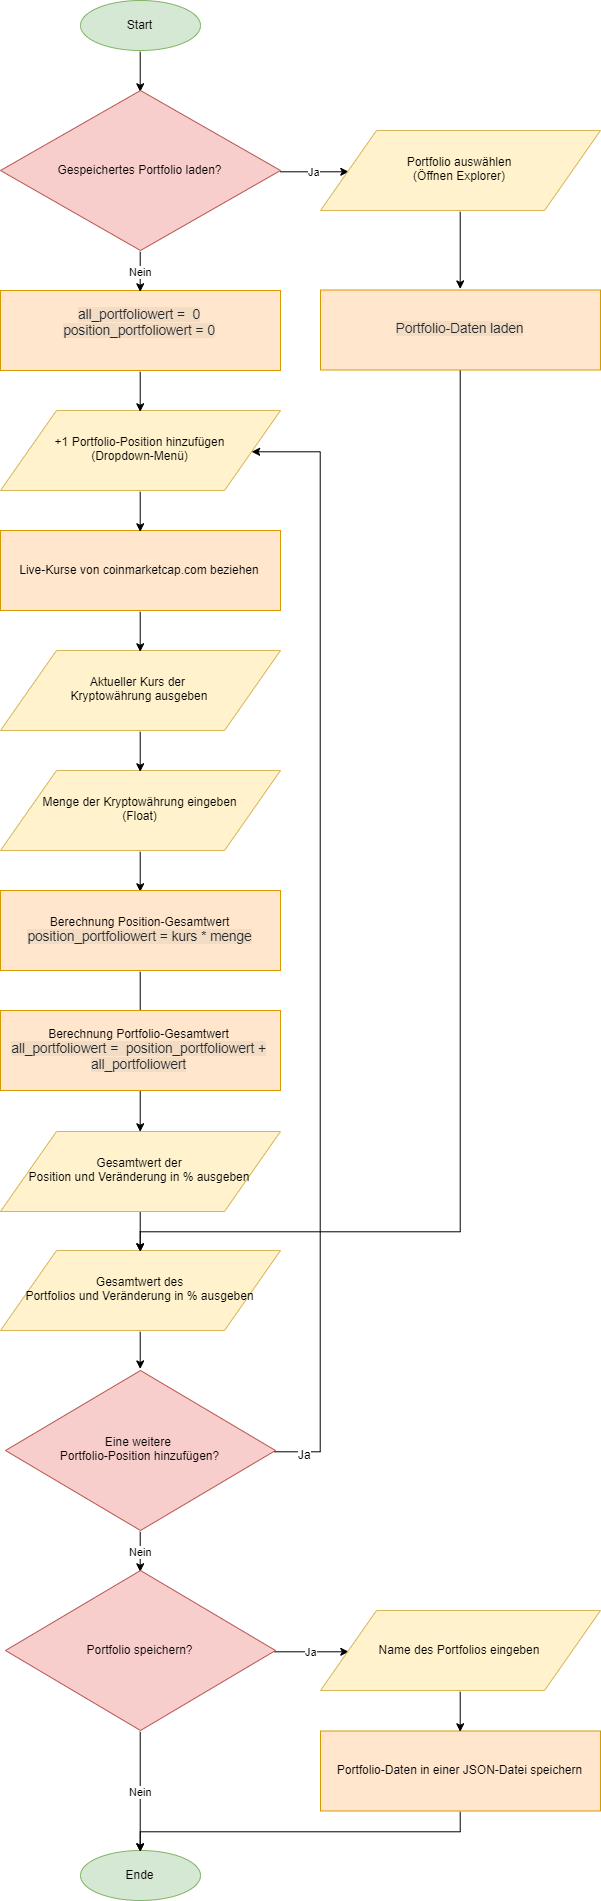

The diagram above was exported from draw.io. Its source (the exported page's mxGraphModel, read from the mxfile embedded in the PNG):
<mxGraphModel dx="2926" dy="2213" grid="1" gridSize="10" guides="1" tooltips="1" connect="1" arrows="1" fold="1" page="1" pageScale="1" pageWidth="1169" pageHeight="827" background="#ffffff" math="0" shadow="0">
  <root>
    <mxCell id="0" />
    <mxCell id="1" parent="0" />
    <mxCell id="gQJBG_aihoFl0c_zbvvk-51" style="edgeStyle=orthogonalEdgeStyle;rounded=0;orthogonalLoop=1;jettySize=auto;html=1;exitX=0.5;exitY=1;exitDx=0;exitDy=0;entryX=0.5;entryY=0;entryDx=0;entryDy=0;" parent="1" source="RYur36kJQ92ts0cWK2WX-57" target="gQJBG_aihoFl0c_zbvvk-44" edge="1">
      <mxGeometry relative="1" as="geometry" />
    </mxCell>
    <mxCell id="RYur36kJQ92ts0cWK2WX-57" value="Start" style="ellipse;whiteSpace=wrap;html=1;fillColor=#d5e8d4;strokeColor=#82b366;" parent="1" vertex="1">
      <mxGeometry x="240" y="-250" width="120" height="50" as="geometry" />
    </mxCell>
    <mxCell id="Pkvh-YzWq8QNG8HU73ok-8" value="&lt;span style=&quot;white-space: normal&quot;&gt;+1 Portfolio-Position hinzufügen&lt;br&gt;(Dropdown-Menü)&lt;/span&gt;" style="shape=parallelogram;perimeter=parallelogramPerimeter;whiteSpace=wrap;html=1;fillColor=#fff2cc;strokeColor=#d6b656;" parent="1" vertex="1">
      <mxGeometry x="160" y="160" width="280" height="80" as="geometry" />
    </mxCell>
    <mxCell id="gQJBG_aihoFl0c_zbvvk-7" style="edgeStyle=orthogonalEdgeStyle;rounded=0;orthogonalLoop=1;jettySize=auto;html=1;exitX=0.5;exitY=1;exitDx=0;exitDy=0;entryX=0.5;entryY=0;entryDx=0;entryDy=0;" parent="1" source="Pkvh-YzWq8QNG8HU73ok-9" target="gQJBG_aihoFl0c_zbvvk-6" edge="1">
      <mxGeometry relative="1" as="geometry" />
    </mxCell>
    <mxCell id="Pkvh-YzWq8QNG8HU73ok-9" value="&lt;span style=&quot;white-space: normal&quot;&gt;Menge der Kryptowährung eingeben&lt;br&gt;(Float)&lt;br&gt;&lt;/span&gt;" style="shape=parallelogram;perimeter=parallelogramPerimeter;whiteSpace=wrap;html=1;fillColor=#fff2cc;strokeColor=#d6b656;" parent="1" vertex="1">
      <mxGeometry x="160" y="520" width="280" height="80" as="geometry" />
    </mxCell>
    <mxCell id="gQJBG_aihoFl0c_zbvvk-4" style="edgeStyle=orthogonalEdgeStyle;rounded=0;orthogonalLoop=1;jettySize=auto;html=1;exitX=0.5;exitY=1;exitDx=0;exitDy=0;entryX=0.5;entryY=0;entryDx=0;entryDy=0;" parent="1" source="Pkvh-YzWq8QNG8HU73ok-12" target="Pkvh-YzWq8QNG8HU73ok-9" edge="1">
      <mxGeometry relative="1" as="geometry" />
    </mxCell>
    <mxCell id="Pkvh-YzWq8QNG8HU73ok-12" value="Aktueller Kurs der &lt;br&gt;Kryptowährung ausgeben" style="shape=parallelogram;perimeter=parallelogramPerimeter;whiteSpace=wrap;html=1;fillColor=#fff2cc;strokeColor=#d6b656;" parent="1" vertex="1">
      <mxGeometry x="160" y="400" width="280" height="80" as="geometry" />
    </mxCell>
    <mxCell id="gQJBG_aihoFl0c_zbvvk-26" style="edgeStyle=orthogonalEdgeStyle;rounded=0;orthogonalLoop=1;jettySize=auto;html=1;exitX=0.5;exitY=1;exitDx=0;exitDy=0;entryX=0.5;entryY=0;entryDx=0;entryDy=0;" parent="1" source="Pkvh-YzWq8QNG8HU73ok-17" target="gQJBG_aihoFl0c_zbvvk-23" edge="1">
      <mxGeometry relative="1" as="geometry" />
    </mxCell>
    <mxCell id="Pkvh-YzWq8QNG8HU73ok-17" value="Gesamtwert der&lt;br&gt;Position und Veränderung in % ausgeben" style="shape=parallelogram;perimeter=parallelogramPerimeter;whiteSpace=wrap;html=1;fillColor=#fff2cc;strokeColor=#d6b656;" parent="1" vertex="1">
      <mxGeometry x="160" y="881" width="280" height="80" as="geometry" />
    </mxCell>
    <mxCell id="gQJBG_aihoFl0c_zbvvk-3" style="edgeStyle=orthogonalEdgeStyle;rounded=0;orthogonalLoop=1;jettySize=auto;html=1;exitX=0.5;exitY=1;exitDx=0;exitDy=0;entryX=0.5;entryY=0;entryDx=0;entryDy=0;" parent="1" source="Pkvh-YzWq8QNG8HU73ok-1" target="Pkvh-YzWq8QNG8HU73ok-12" edge="1">
      <mxGeometry relative="1" as="geometry" />
    </mxCell>
    <mxCell id="Pkvh-YzWq8QNG8HU73ok-1" value="Live-Kurse von coinmarketcap.com beziehen" style="shape=process;whiteSpace=wrap;html=1;backgroundOutline=1;fillColor=#ffe6cc;strokeColor=#d79b00;size=0;" parent="1" vertex="1">
      <mxGeometry x="160" y="280" width="280" height="80" as="geometry" />
    </mxCell>
    <mxCell id="gQJBG_aihoFl0c_zbvvk-1" style="edgeStyle=orthogonalEdgeStyle;rounded=0;orthogonalLoop=1;jettySize=auto;html=1;exitX=0.5;exitY=1;exitDx=0;exitDy=0;entryX=0.5;entryY=0;entryDx=0;entryDy=0;" parent="1" source="Pkvh-YzWq8QNG8HU73ok-8" target="Pkvh-YzWq8QNG8HU73ok-1" edge="1">
      <mxGeometry relative="1" as="geometry">
        <mxPoint x="300" y="220" as="sourcePoint" />
        <mxPoint x="300" y="343" as="targetPoint" />
      </mxGeometry>
    </mxCell>
    <mxCell id="gQJBG_aihoFl0c_zbvvk-8" style="edgeStyle=orthogonalEdgeStyle;rounded=0;orthogonalLoop=1;jettySize=auto;html=1;exitX=0.5;exitY=1;exitDx=0;exitDy=0;entryX=0.5;entryY=0;entryDx=0;entryDy=0;" parent="1" source="gQJBG_aihoFl0c_zbvvk-6" target="Pkvh-YzWq8QNG8HU73ok-17" edge="1">
      <mxGeometry relative="1" as="geometry" />
    </mxCell>
    <mxCell id="gQJBG_aihoFl0c_zbvvk-6" value="&lt;span style=&quot;white-space: normal&quot;&gt;Berechnung Position-Gesamtwert&lt;br&gt;&lt;/span&gt;&lt;span style=&quot;color: rgb(36 , 41 , 46) ; font-family: , &amp;#34;consolas&amp;#34; , &amp;#34;liberation mono&amp;#34; , &amp;#34;menlo&amp;#34; , monospace ; font-size: 13.6px ; background-color: rgba(27 , 31 , 35 , 0.05)&quot;&gt;position_portfoliowert = kurs * menge&lt;/span&gt;&lt;span style=&quot;white-space: normal&quot;&gt;&lt;br&gt;&lt;/span&gt;" style="shape=process;whiteSpace=wrap;html=1;backgroundOutline=1;fillColor=#ffe6cc;strokeColor=#d79b00;size=0;" parent="1" vertex="1">
      <mxGeometry x="160" y="640" width="280" height="80" as="geometry" />
    </mxCell>
    <mxCell id="gQJBG_aihoFl0c_zbvvk-36" value="Nein" style="edgeStyle=orthogonalEdgeStyle;rounded=0;orthogonalLoop=1;jettySize=auto;html=1;exitX=0.5;exitY=1;exitDx=0;exitDy=0;entryX=0.5;entryY=0;entryDx=0;entryDy=0;" parent="1" source="gQJBG_aihoFl0c_zbvvk-9" target="gQJBG_aihoFl0c_zbvvk-15" edge="1">
      <mxGeometry relative="1" as="geometry" />
    </mxCell>
    <mxCell id="gQJBG_aihoFl0c_zbvvk-9" value="Eine weitere &lt;br&gt;Portfolio-Position hinzufügen?" style="rhombus;whiteSpace=wrap;html=1;fillColor=#f8cecc;strokeColor=#b85450;" parent="1" vertex="1">
      <mxGeometry x="165" y="1120" width="270" height="160" as="geometry" />
    </mxCell>
    <mxCell id="gQJBG_aihoFl0c_zbvvk-17" value="Nein" style="edgeStyle=orthogonalEdgeStyle;rounded=0;orthogonalLoop=1;jettySize=auto;html=1;exitX=0.5;exitY=1;exitDx=0;exitDy=0;entryX=0.5;entryY=0;entryDx=0;entryDy=0;" parent="1" source="gQJBG_aihoFl0c_zbvvk-15" target="gQJBG_aihoFl0c_zbvvk-16" edge="1">
      <mxGeometry relative="1" as="geometry" />
    </mxCell>
    <mxCell id="gQJBG_aihoFl0c_zbvvk-41" value="Ja" style="edgeStyle=orthogonalEdgeStyle;rounded=0;orthogonalLoop=1;jettySize=auto;html=1;exitX=1;exitY=0.5;exitDx=0;exitDy=0;entryX=0;entryY=0.5;entryDx=0;entryDy=0;" parent="1" source="gQJBG_aihoFl0c_zbvvk-15" target="gQJBG_aihoFl0c_zbvvk-58" edge="1">
      <mxGeometry relative="1" as="geometry" />
    </mxCell>
    <mxCell id="gQJBG_aihoFl0c_zbvvk-15" value="Portfolio speichern?" style="rhombus;whiteSpace=wrap;html=1;fillColor=#f8cecc;strokeColor=#b85450;" parent="1" vertex="1">
      <mxGeometry x="165" y="1320" width="270" height="160" as="geometry" />
    </mxCell>
    <mxCell id="gQJBG_aihoFl0c_zbvvk-16" value="Ende" style="ellipse;whiteSpace=wrap;html=1;fillColor=#d5e8d4;strokeColor=#82b366;" parent="1" vertex="1">
      <mxGeometry x="240" y="1600" width="120" height="50" as="geometry" />
    </mxCell>
    <mxCell id="gQJBG_aihoFl0c_zbvvk-35" style="edgeStyle=orthogonalEdgeStyle;rounded=0;orthogonalLoop=1;jettySize=auto;html=1;exitX=0.5;exitY=1;exitDx=0;exitDy=0;entryX=0.5;entryY=0;entryDx=0;entryDy=0;" parent="1" source="gQJBG_aihoFl0c_zbvvk-23" edge="1">
      <mxGeometry relative="1" as="geometry">
        <mxPoint x="299.7058823529412" y="1119.6470588235293" as="targetPoint" />
      </mxGeometry>
    </mxCell>
    <mxCell id="gQJBG_aihoFl0c_zbvvk-23" value="Gesamtwert des&lt;br&gt;Portfolios und Veränderung in % ausgeben" style="shape=parallelogram;perimeter=parallelogramPerimeter;whiteSpace=wrap;html=1;fillColor=#fff2cc;strokeColor=#d6b656;" parent="1" vertex="1">
      <mxGeometry x="160" y="1000" width="280" height="80" as="geometry" />
    </mxCell>
    <mxCell id="gQJBG_aihoFl0c_zbvvk-25" value="&lt;span style=&quot;white-space: normal&quot;&gt;Berechnung Portfolio-Gesamtwert&lt;br&gt;&lt;/span&gt;&lt;span style=&quot;color: rgb(36 , 41 , 46) ; font-family: , &amp;#34;consolas&amp;#34; , &amp;#34;liberation mono&amp;#34; , &amp;#34;menlo&amp;#34; , monospace ; font-size: 13.6px ; background-color: rgba(27 , 31 , 35 , 0.05)&quot;&gt;all_portfoliowert =&amp;nbsp; position_portfoliowert + all_portfoliowert&lt;/span&gt;&lt;span style=&quot;white-space: normal&quot;&gt;&lt;br&gt;&lt;/span&gt;" style="shape=process;whiteSpace=wrap;html=1;backgroundOutline=1;fillColor=#ffe6cc;strokeColor=#d79b00;size=0;" parent="1" vertex="1">
      <mxGeometry x="160" y="760" width="280" height="80" as="geometry" />
    </mxCell>
    <mxCell id="gQJBG_aihoFl0c_zbvvk-50" style="edgeStyle=orthogonalEdgeStyle;rounded=0;orthogonalLoop=1;jettySize=auto;html=1;exitX=0.5;exitY=1;exitDx=0;exitDy=0;entryX=0.5;entryY=0;entryDx=0;entryDy=0;" parent="1" source="gQJBG_aihoFl0c_zbvvk-29" target="Pkvh-YzWq8QNG8HU73ok-8" edge="1">
      <mxGeometry relative="1" as="geometry" />
    </mxCell>
    <mxCell id="gQJBG_aihoFl0c_zbvvk-29" value="&lt;span style=&quot;color: rgb(36 , 41 , 46) ; font-family: , &amp;#34;consolas&amp;#34; , &amp;#34;liberation mono&amp;#34; , &amp;#34;menlo&amp;#34; , monospace ; font-size: 13.6px ; background-color: rgba(27 , 31 , 35 , 0.05)&quot;&gt;all_portfoliowert =&amp;nbsp; 0&lt;br&gt;&lt;/span&gt;&lt;span style=&quot;color: rgb(36 , 41 , 46) ; font-size: 13.6px ; background-color: rgba(27 , 31 , 35 , 0.05)&quot;&gt;position_portfoliowert = 0&lt;/span&gt;&lt;span style=&quot;color: rgb(36 , 41 , 46) ; font-family: , &amp;#34;consolas&amp;#34; , &amp;#34;liberation mono&amp;#34; , &amp;#34;menlo&amp;#34; , monospace ; font-size: 13.6px ; background-color: rgba(27 , 31 , 35 , 0.05)&quot;&gt;&lt;br&gt;&lt;/span&gt;&lt;span style=&quot;white-space: normal&quot;&gt;&lt;br&gt;&lt;/span&gt;" style="shape=process;whiteSpace=wrap;html=1;backgroundOutline=1;fillColor=#ffe6cc;strokeColor=#d79b00;size=0;" parent="1" vertex="1">
      <mxGeometry x="160" y="40" width="280" height="80" as="geometry" />
    </mxCell>
    <mxCell id="gQJBG_aihoFl0c_zbvvk-60" style="edgeStyle=orthogonalEdgeStyle;rounded=0;orthogonalLoop=1;jettySize=auto;html=1;exitX=0.5;exitY=1;exitDx=0;exitDy=0;entryX=0.5;entryY=0;entryDx=0;entryDy=0;" parent="1" source="gQJBG_aihoFl0c_zbvvk-38" target="gQJBG_aihoFl0c_zbvvk-16" edge="1">
      <mxGeometry relative="1" as="geometry">
        <Array as="points">
          <mxPoint x="620" y="1580" />
          <mxPoint x="300" y="1580" />
        </Array>
      </mxGeometry>
    </mxCell>
    <mxCell id="gQJBG_aihoFl0c_zbvvk-38" value="&lt;span style=&quot;white-space: normal&quot;&gt;Portfolio-Daten in einer JSON-Datei speichern&lt;br&gt;&lt;/span&gt;" style="shape=process;whiteSpace=wrap;html=1;backgroundOutline=1;fillColor=#ffe6cc;strokeColor=#d79b00;size=0;" parent="1" vertex="1">
      <mxGeometry x="480" y="1480.5" width="280" height="80" as="geometry" />
    </mxCell>
    <mxCell id="gQJBG_aihoFl0c_zbvvk-49" value="Nein" style="edgeStyle=orthogonalEdgeStyle;rounded=0;orthogonalLoop=1;jettySize=auto;html=1;exitX=0.5;exitY=1;exitDx=0;exitDy=0;entryX=0.5;entryY=0;entryDx=0;entryDy=0;" parent="1" source="gQJBG_aihoFl0c_zbvvk-44" target="gQJBG_aihoFl0c_zbvvk-29" edge="1">
      <mxGeometry relative="1" as="geometry" />
    </mxCell>
    <mxCell id="gQJBG_aihoFl0c_zbvvk-54" value="Ja" style="edgeStyle=orthogonalEdgeStyle;rounded=0;orthogonalLoop=1;jettySize=auto;html=1;exitX=1;exitY=0.5;exitDx=0;exitDy=0;entryX=0;entryY=0.5;entryDx=0;entryDy=0;" parent="1" source="gQJBG_aihoFl0c_zbvvk-44" target="gQJBG_aihoFl0c_zbvvk-53" edge="1">
      <mxGeometry relative="1" as="geometry" />
    </mxCell>
    <mxCell id="gQJBG_aihoFl0c_zbvvk-44" value="Gespeichertes Portfolio laden?" style="rhombus;whiteSpace=wrap;html=1;fillColor=#f8cecc;strokeColor=#b85450;" parent="1" vertex="1">
      <mxGeometry x="160" y="-160" width="280" height="160" as="geometry" />
    </mxCell>
    <mxCell id="gQJBG_aihoFl0c_zbvvk-45" style="edgeStyle=orthogonalEdgeStyle;rounded=0;orthogonalLoop=1;jettySize=auto;html=1;exitX=1;exitY=0.5;exitDx=0;exitDy=0;entryX=1;entryY=0.5;entryDx=0;entryDy=0;" parent="1" source="gQJBG_aihoFl0c_zbvvk-9" target="Pkvh-YzWq8QNG8HU73ok-8" edge="1">
      <mxGeometry relative="1" as="geometry">
        <mxPoint x="435" y="1199.6470588235293" as="sourcePoint" />
        <mxPoint x="411.47058823529414" y="199.6470588235295" as="targetPoint" />
        <Array as="points">
          <mxPoint x="480" y="1200" />
          <mxPoint x="480" y="200" />
        </Array>
      </mxGeometry>
    </mxCell>
    <mxCell id="gQJBG_aihoFl0c_zbvvk-46" value="Ja" style="text;html=1;resizable=0;points=[];align=center;verticalAlign=middle;labelBackgroundColor=#ffffff;" parent="gQJBG_aihoFl0c_zbvvk-45" vertex="1" connectable="0">
      <mxGeometry x="-0.9139" y="4" relative="1" as="geometry">
        <mxPoint x="-12.5" y="4.5" as="offset" />
      </mxGeometry>
    </mxCell>
    <mxCell id="gQJBG_aihoFl0c_zbvvk-56" style="edgeStyle=orthogonalEdgeStyle;rounded=0;orthogonalLoop=1;jettySize=auto;html=1;exitX=0.5;exitY=1;exitDx=0;exitDy=0;entryX=0.5;entryY=0;entryDx=0;entryDy=0;" parent="1" source="gQJBG_aihoFl0c_zbvvk-53" target="gQJBG_aihoFl0c_zbvvk-55" edge="1">
      <mxGeometry relative="1" as="geometry" />
    </mxCell>
    <mxCell id="gQJBG_aihoFl0c_zbvvk-53" value="Portfolio auswählen&lt;br&gt;(Öffnen Explorer)" style="shape=parallelogram;perimeter=parallelogramPerimeter;whiteSpace=wrap;html=1;fillColor=#fff2cc;strokeColor=#d6b656;" parent="1" vertex="1">
      <mxGeometry x="480" y="-120" width="280" height="80" as="geometry" />
    </mxCell>
    <mxCell id="gQJBG_aihoFl0c_zbvvk-57" style="edgeStyle=orthogonalEdgeStyle;rounded=0;orthogonalLoop=1;jettySize=auto;html=1;exitX=0.5;exitY=1;exitDx=0;exitDy=0;entryX=0.5;entryY=0;entryDx=0;entryDy=0;" parent="1" source="gQJBG_aihoFl0c_zbvvk-55" target="gQJBG_aihoFl0c_zbvvk-23" edge="1">
      <mxGeometry relative="1" as="geometry">
        <Array as="points">
          <mxPoint x="620" y="980" />
          <mxPoint x="300" y="980" />
        </Array>
        <mxPoint x="300" y="980" as="targetPoint" />
      </mxGeometry>
    </mxCell>
    <mxCell id="gQJBG_aihoFl0c_zbvvk-55" value="&lt;span style=&quot;white-space: normal&quot;&gt;&lt;font color=&quot;#24292e&quot;&gt;&lt;span style=&quot;font-size: 13.6px ; background-color: rgba(27 , 31 , 35 , 0.05)&quot;&gt;Portfolio-Daten laden&lt;/span&gt;&lt;/font&gt;&lt;br&gt;&lt;/span&gt;" style="shape=process;whiteSpace=wrap;html=1;backgroundOutline=1;fillColor=#ffe6cc;strokeColor=#d79b00;size=0;" parent="1" vertex="1">
      <mxGeometry x="480" y="39.5" width="280" height="80" as="geometry" />
    </mxCell>
    <mxCell id="gQJBG_aihoFl0c_zbvvk-59" style="edgeStyle=orthogonalEdgeStyle;rounded=0;orthogonalLoop=1;jettySize=auto;html=1;exitX=0.5;exitY=1;exitDx=0;exitDy=0;entryX=0.5;entryY=0;entryDx=0;entryDy=0;" parent="1" source="gQJBG_aihoFl0c_zbvvk-58" target="gQJBG_aihoFl0c_zbvvk-38" edge="1">
      <mxGeometry relative="1" as="geometry" />
    </mxCell>
    <mxCell id="gQJBG_aihoFl0c_zbvvk-58" value="Name des Portfolios eingeben" style="shape=parallelogram;perimeter=parallelogramPerimeter;whiteSpace=wrap;html=1;fillColor=#fff2cc;strokeColor=#d6b656;" parent="1" vertex="1">
      <mxGeometry x="480" y="1360" width="280" height="80" as="geometry" />
    </mxCell>
  </root>
</mxGraphModel>